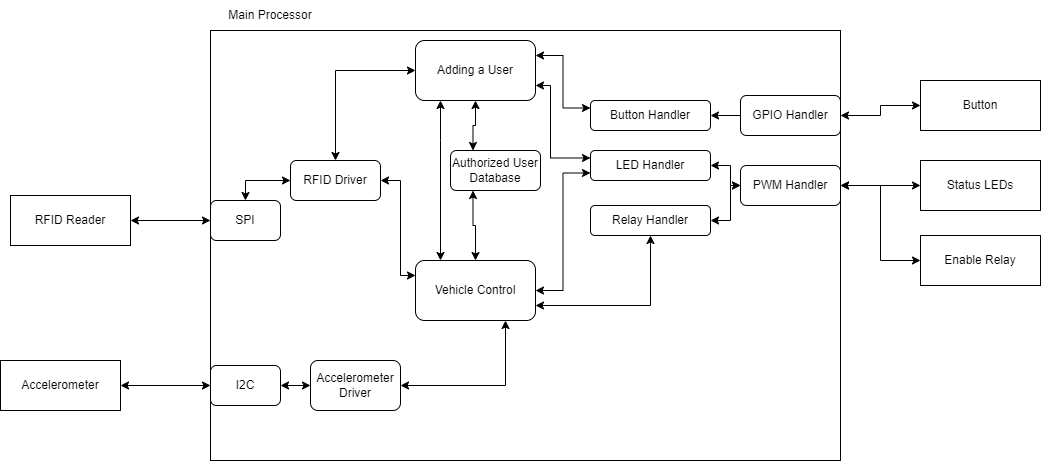

The diagram above was exported from draw.io. Its source (the exported page's mxGraphModel, read from the mxfile embedded in the PNG):
<mxGraphModel dx="1234" dy="1055" grid="1" gridSize="10" guides="1" tooltips="1" connect="1" arrows="1" fold="1" page="1" pageScale="1" pageWidth="850" pageHeight="1100" math="0" shadow="0">
  <root>
    <mxCell id="0" />
    <mxCell id="1" parent="0" />
    <mxCell id="BheL5J6g3LIOHa0_EiHS-1" value="" style="rounded=0;whiteSpace=wrap;html=1;" parent="1" vertex="1">
      <mxGeometry x="220" y="320" width="630" height="430" as="geometry" />
    </mxCell>
    <mxCell id="BheL5J6g3LIOHa0_EiHS-2" value="Main Processor" style="text;html=1;strokeColor=none;fillColor=none;align=center;verticalAlign=middle;whiteSpace=wrap;rounded=0;" parent="1" vertex="1">
      <mxGeometry x="220" y="290" width="120" height="30" as="geometry" />
    </mxCell>
    <mxCell id="BheL5J6g3LIOHa0_EiHS-3" value="SPI" style="rounded=1;whiteSpace=wrap;html=1;" parent="1" vertex="1">
      <mxGeometry x="220" y="490" width="70" height="40" as="geometry" />
    </mxCell>
    <mxCell id="BheL5J6g3LIOHa0_EiHS-13" style="edgeStyle=orthogonalEdgeStyle;rounded=0;orthogonalLoop=1;jettySize=auto;html=1;exitX=1;exitY=0.5;exitDx=0;exitDy=0;entryX=0;entryY=0.5;entryDx=0;entryDy=0;startArrow=classic;startFill=1;" parent="1" source="BheL5J6g3LIOHa0_EiHS-6" target="BheL5J6g3LIOHa0_EiHS-12" edge="1">
      <mxGeometry relative="1" as="geometry" />
    </mxCell>
    <mxCell id="BheL5J6g3LIOHa0_EiHS-6" value="Accelerometer" style="rounded=0;whiteSpace=wrap;html=1;" parent="1" vertex="1">
      <mxGeometry x="10" y="650" width="120" height="50" as="geometry" />
    </mxCell>
    <mxCell id="BheL5J6g3LIOHa0_EiHS-11" style="edgeStyle=orthogonalEdgeStyle;rounded=0;orthogonalLoop=1;jettySize=auto;html=1;exitX=1;exitY=0.5;exitDx=0;exitDy=0;entryX=0;entryY=0.5;entryDx=0;entryDy=0;startArrow=classic;startFill=1;" parent="1" source="BheL5J6g3LIOHa0_EiHS-8" target="BheL5J6g3LIOHa0_EiHS-3" edge="1">
      <mxGeometry relative="1" as="geometry" />
    </mxCell>
    <mxCell id="BheL5J6g3LIOHa0_EiHS-8" value="RFID Reader" style="rounded=0;whiteSpace=wrap;html=1;" parent="1" vertex="1">
      <mxGeometry x="20" y="485" width="120" height="50" as="geometry" />
    </mxCell>
    <mxCell id="BheL5J6g3LIOHa0_EiHS-12" value="I2C" style="rounded=1;whiteSpace=wrap;html=1;" parent="1" vertex="1">
      <mxGeometry x="220" y="655" width="70" height="40" as="geometry" />
    </mxCell>
    <mxCell id="BheL5J6g3LIOHa0_EiHS-21" style="edgeStyle=orthogonalEdgeStyle;rounded=0;orthogonalLoop=1;jettySize=auto;html=1;exitX=0;exitY=0.5;exitDx=0;exitDy=0;entryX=0.5;entryY=0;entryDx=0;entryDy=0;startArrow=classic;startFill=1;" parent="1" source="BheL5J6g3LIOHa0_EiHS-18" target="BheL5J6g3LIOHa0_EiHS-3" edge="1">
      <mxGeometry relative="1" as="geometry" />
    </mxCell>
    <mxCell id="BheL5J6g3LIOHa0_EiHS-18" value="RFID Driver" style="rounded=1;whiteSpace=wrap;html=1;" parent="1" vertex="1">
      <mxGeometry x="300" y="450" width="90" height="40" as="geometry" />
    </mxCell>
    <mxCell id="BheL5J6g3LIOHa0_EiHS-28" value="Authorized User Database" style="rounded=1;whiteSpace=wrap;html=1;" parent="1" vertex="1">
      <mxGeometry x="460" y="440" width="90" height="40" as="geometry" />
    </mxCell>
    <mxCell id="BheL5J6g3LIOHa0_EiHS-30" style="edgeStyle=orthogonalEdgeStyle;rounded=0;orthogonalLoop=1;jettySize=auto;html=1;exitX=0;exitY=0.5;exitDx=0;exitDy=0;entryX=1;entryY=0.5;entryDx=0;entryDy=0;startArrow=classic;startFill=1;" parent="1" source="BheL5J6g3LIOHa0_EiHS-29" target="BheL5J6g3LIOHa0_EiHS-12" edge="1">
      <mxGeometry relative="1" as="geometry" />
    </mxCell>
    <mxCell id="BheL5J6g3LIOHa0_EiHS-40" style="edgeStyle=orthogonalEdgeStyle;rounded=0;orthogonalLoop=1;jettySize=auto;html=1;exitX=1;exitY=0.5;exitDx=0;exitDy=0;entryX=0.75;entryY=1;entryDx=0;entryDy=0;startArrow=classic;startFill=1;" parent="1" source="BheL5J6g3LIOHa0_EiHS-29" target="BheL5J6g3LIOHa0_EiHS-31" edge="1">
      <mxGeometry relative="1" as="geometry" />
    </mxCell>
    <mxCell id="BheL5J6g3LIOHa0_EiHS-29" value="Accelerometer Driver" style="rounded=1;whiteSpace=wrap;html=1;" parent="1" vertex="1">
      <mxGeometry x="320" y="650" width="90" height="50" as="geometry" />
    </mxCell>
    <mxCell id="BheL5J6g3LIOHa0_EiHS-41" value="" style="edgeStyle=orthogonalEdgeStyle;rounded=0;orthogonalLoop=1;jettySize=auto;html=1;startArrow=classic;startFill=1;" parent="1" source="BheL5J6g3LIOHa0_EiHS-31" target="BheL5J6g3LIOHa0_EiHS-32" edge="1">
      <mxGeometry relative="1" as="geometry">
        <Array as="points">
          <mxPoint x="450" y="430" />
          <mxPoint x="450" y="430" />
        </Array>
      </mxGeometry>
    </mxCell>
    <mxCell id="BheL5J6g3LIOHa0_EiHS-43" style="edgeStyle=orthogonalEdgeStyle;rounded=0;orthogonalLoop=1;jettySize=auto;html=1;exitX=0.5;exitY=0;exitDx=0;exitDy=0;entryX=0.25;entryY=1;entryDx=0;entryDy=0;startArrow=classic;startFill=1;" parent="1" source="BheL5J6g3LIOHa0_EiHS-31" target="BheL5J6g3LIOHa0_EiHS-28" edge="1">
      <mxGeometry relative="1" as="geometry" />
    </mxCell>
    <mxCell id="BheL5J6g3LIOHa0_EiHS-45" style="edgeStyle=orthogonalEdgeStyle;rounded=0;orthogonalLoop=1;jettySize=auto;html=1;exitX=0;exitY=0.25;exitDx=0;exitDy=0;entryX=1;entryY=0.5;entryDx=0;entryDy=0;startArrow=classic;startFill=1;" parent="1" source="BheL5J6g3LIOHa0_EiHS-31" target="BheL5J6g3LIOHa0_EiHS-18" edge="1">
      <mxGeometry relative="1" as="geometry">
        <Array as="points">
          <mxPoint x="410" y="565" />
          <mxPoint x="410" y="470" />
        </Array>
      </mxGeometry>
    </mxCell>
    <mxCell id="BheL5J6g3LIOHa0_EiHS-31" value="Vehicle Control" style="rounded=1;whiteSpace=wrap;html=1;" parent="1" vertex="1">
      <mxGeometry x="425" y="550" width="120" height="60" as="geometry" />
    </mxCell>
    <mxCell id="BheL5J6g3LIOHa0_EiHS-37" style="edgeStyle=orthogonalEdgeStyle;rounded=0;orthogonalLoop=1;jettySize=auto;html=1;exitX=0;exitY=0.5;exitDx=0;exitDy=0;entryX=0.5;entryY=0;entryDx=0;entryDy=0;startArrow=classic;startFill=1;" parent="1" source="BheL5J6g3LIOHa0_EiHS-32" target="BheL5J6g3LIOHa0_EiHS-18" edge="1">
      <mxGeometry relative="1" as="geometry" />
    </mxCell>
    <mxCell id="BheL5J6g3LIOHa0_EiHS-42" style="edgeStyle=orthogonalEdgeStyle;rounded=0;orthogonalLoop=1;jettySize=auto;html=1;exitX=0.5;exitY=1;exitDx=0;exitDy=0;startArrow=classic;startFill=1;entryX=0.25;entryY=0;entryDx=0;entryDy=0;" parent="1" source="BheL5J6g3LIOHa0_EiHS-32" target="BheL5J6g3LIOHa0_EiHS-28" edge="1">
      <mxGeometry relative="1" as="geometry" />
    </mxCell>
    <mxCell id="BheL5J6g3LIOHa0_EiHS-32" value="Adding a User" style="rounded=1;whiteSpace=wrap;html=1;" parent="1" vertex="1">
      <mxGeometry x="425" y="330" width="120" height="60" as="geometry" />
    </mxCell>
    <mxCell id="BheL5J6g3LIOHa0_EiHS-55" style="edgeStyle=orthogonalEdgeStyle;rounded=0;orthogonalLoop=1;jettySize=auto;html=1;exitX=0;exitY=0.25;exitDx=0;exitDy=0;entryX=1;entryY=0.25;entryDx=0;entryDy=0;startArrow=classic;startFill=1;" parent="1" source="BheL5J6g3LIOHa0_EiHS-46" target="BheL5J6g3LIOHa0_EiHS-32" edge="1">
      <mxGeometry relative="1" as="geometry" />
    </mxCell>
    <mxCell id="vdzSgWVLonxjMzGb963T-1" style="edgeStyle=orthogonalEdgeStyle;rounded=0;orthogonalLoop=1;jettySize=auto;html=1;exitX=1;exitY=0.5;exitDx=0;exitDy=0;entryX=0;entryY=0.5;entryDx=0;entryDy=0;endArrow=none;endFill=0;startArrow=classic;startFill=1;" edge="1" parent="1" source="BheL5J6g3LIOHa0_EiHS-46" target="BheL5J6g3LIOHa0_EiHS-14">
      <mxGeometry relative="1" as="geometry" />
    </mxCell>
    <mxCell id="BheL5J6g3LIOHa0_EiHS-46" value="Button Handler" style="rounded=1;whiteSpace=wrap;html=1;" parent="1" vertex="1">
      <mxGeometry x="600" y="390" width="120" height="30" as="geometry" />
    </mxCell>
    <mxCell id="BheL5J6g3LIOHa0_EiHS-54" style="edgeStyle=orthogonalEdgeStyle;rounded=0;orthogonalLoop=1;jettySize=auto;html=1;exitX=0;exitY=0.75;exitDx=0;exitDy=0;entryX=1;entryY=0.5;entryDx=0;entryDy=0;startArrow=classic;startFill=1;" parent="1" source="BheL5J6g3LIOHa0_EiHS-47" target="BheL5J6g3LIOHa0_EiHS-31" edge="1">
      <mxGeometry relative="1" as="geometry" />
    </mxCell>
    <mxCell id="BheL5J6g3LIOHa0_EiHS-56" style="edgeStyle=orthogonalEdgeStyle;rounded=0;orthogonalLoop=1;jettySize=auto;html=1;exitX=0;exitY=0.25;exitDx=0;exitDy=0;entryX=1;entryY=0.75;entryDx=0;entryDy=0;startArrow=classic;startFill=1;" parent="1" source="BheL5J6g3LIOHa0_EiHS-47" target="BheL5J6g3LIOHa0_EiHS-32" edge="1">
      <mxGeometry relative="1" as="geometry">
        <Array as="points">
          <mxPoint x="560" y="448" />
          <mxPoint x="560" y="375" />
        </Array>
      </mxGeometry>
    </mxCell>
    <mxCell id="BheL5J6g3LIOHa0_EiHS-61" style="edgeStyle=orthogonalEdgeStyle;rounded=0;orthogonalLoop=1;jettySize=auto;html=1;exitX=1;exitY=0.5;exitDx=0;exitDy=0;startArrow=classic;startFill=1;" parent="1" source="BheL5J6g3LIOHa0_EiHS-47" target="BheL5J6g3LIOHa0_EiHS-57" edge="1">
      <mxGeometry relative="1" as="geometry" />
    </mxCell>
    <mxCell id="BheL5J6g3LIOHa0_EiHS-47" value="LED Handler" style="rounded=1;whiteSpace=wrap;html=1;" parent="1" vertex="1">
      <mxGeometry x="600" y="440" width="120" height="30" as="geometry" />
    </mxCell>
    <mxCell id="BheL5J6g3LIOHa0_EiHS-53" style="edgeStyle=orthogonalEdgeStyle;rounded=0;orthogonalLoop=1;jettySize=auto;html=1;exitX=0.5;exitY=1;exitDx=0;exitDy=0;entryX=1;entryY=0.75;entryDx=0;entryDy=0;startArrow=classic;startFill=1;" parent="1" source="BheL5J6g3LIOHa0_EiHS-48" target="BheL5J6g3LIOHa0_EiHS-31" edge="1">
      <mxGeometry relative="1" as="geometry" />
    </mxCell>
    <mxCell id="BheL5J6g3LIOHa0_EiHS-62" style="edgeStyle=orthogonalEdgeStyle;rounded=0;orthogonalLoop=1;jettySize=auto;html=1;exitX=1;exitY=0.5;exitDx=0;exitDy=0;entryX=0;entryY=0.5;entryDx=0;entryDy=0;startArrow=classic;startFill=1;" parent="1" source="BheL5J6g3LIOHa0_EiHS-48" target="BheL5J6g3LIOHa0_EiHS-57" edge="1">
      <mxGeometry relative="1" as="geometry" />
    </mxCell>
    <mxCell id="BheL5J6g3LIOHa0_EiHS-48" value="Relay Handler" style="rounded=1;whiteSpace=wrap;html=1;" parent="1" vertex="1">
      <mxGeometry x="600" y="495" width="120" height="30" as="geometry" />
    </mxCell>
    <mxCell id="BheL5J6g3LIOHa0_EiHS-58" style="edgeStyle=orthogonalEdgeStyle;rounded=0;orthogonalLoop=1;jettySize=auto;html=1;entryX=1;entryY=0.5;entryDx=0;entryDy=0;startArrow=classic;startFill=1;" parent="1" source="BheL5J6g3LIOHa0_EiHS-4" target="BheL5J6g3LIOHa0_EiHS-14" edge="1">
      <mxGeometry relative="1" as="geometry" />
    </mxCell>
    <mxCell id="BheL5J6g3LIOHa0_EiHS-4" value="Button" style="rounded=0;whiteSpace=wrap;html=1;" parent="1" vertex="1">
      <mxGeometry x="930" y="370" width="120" height="50" as="geometry" />
    </mxCell>
    <mxCell id="BheL5J6g3LIOHa0_EiHS-59" style="edgeStyle=orthogonalEdgeStyle;rounded=0;orthogonalLoop=1;jettySize=auto;html=1;exitX=0;exitY=0.5;exitDx=0;exitDy=0;entryX=1;entryY=0.5;entryDx=0;entryDy=0;startArrow=classic;startFill=1;" parent="1" source="BheL5J6g3LIOHa0_EiHS-5" target="BheL5J6g3LIOHa0_EiHS-57" edge="1">
      <mxGeometry relative="1" as="geometry" />
    </mxCell>
    <mxCell id="BheL5J6g3LIOHa0_EiHS-5" value="Status LEDs" style="rounded=0;whiteSpace=wrap;html=1;" parent="1" vertex="1">
      <mxGeometry x="930" y="450" width="120" height="50" as="geometry" />
    </mxCell>
    <mxCell id="BheL5J6g3LIOHa0_EiHS-60" style="edgeStyle=orthogonalEdgeStyle;rounded=0;orthogonalLoop=1;jettySize=auto;html=1;exitX=0;exitY=0.5;exitDx=0;exitDy=0;entryX=1;entryY=0.5;entryDx=0;entryDy=0;startArrow=classic;startFill=1;" parent="1" source="BheL5J6g3LIOHa0_EiHS-7" target="BheL5J6g3LIOHa0_EiHS-57" edge="1">
      <mxGeometry relative="1" as="geometry" />
    </mxCell>
    <mxCell id="BheL5J6g3LIOHa0_EiHS-7" value="Enable Relay" style="rounded=0;whiteSpace=wrap;html=1;" parent="1" vertex="1">
      <mxGeometry x="930" y="525" width="120" height="50" as="geometry" />
    </mxCell>
    <mxCell id="BheL5J6g3LIOHa0_EiHS-14" value="GPIO Handler" style="rounded=1;whiteSpace=wrap;html=1;" parent="1" vertex="1">
      <mxGeometry x="750" y="385" width="100" height="40" as="geometry" />
    </mxCell>
    <mxCell id="BheL5J6g3LIOHa0_EiHS-57" value="PWM Handler" style="rounded=1;whiteSpace=wrap;html=1;" parent="1" vertex="1">
      <mxGeometry x="750" y="455" width="100" height="40" as="geometry" />
    </mxCell>
  </root>
</mxGraphModel>